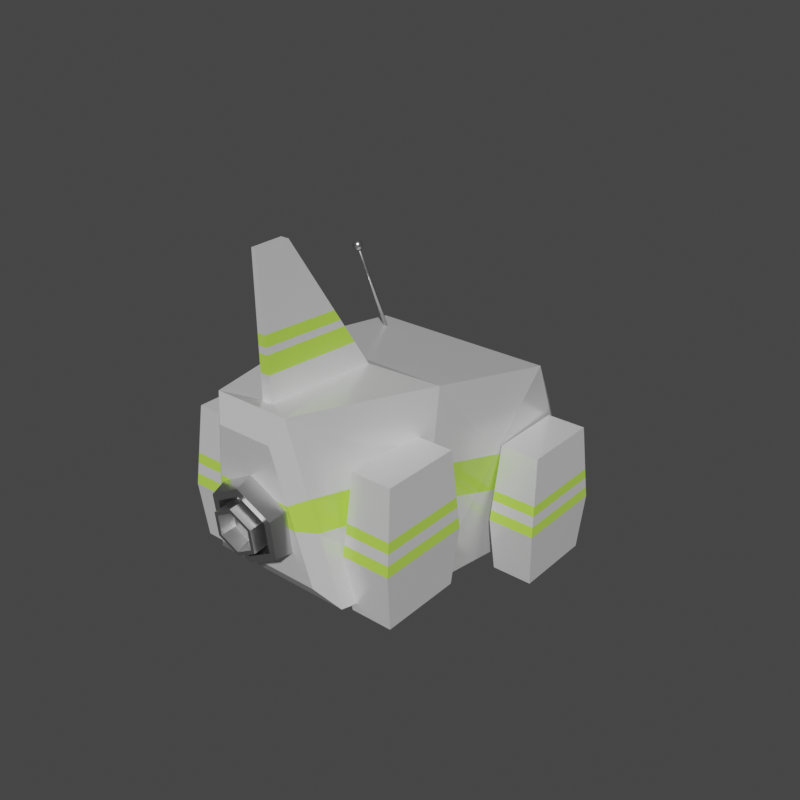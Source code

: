 # Source: Construction_Drone.blend  (saved by Blender 2.93.20; exported with 4.5.12 LTS)
import bpy
from mathutils import Matrix  # noqa: F401  (used for matrix-valued properties, if any)

bpy.ops.wm.read_factory_settings(use_empty=True)
scene = bpy.context.scene
scene.name = 'Scene'

# ---- collections
col_collection = bpy.data.collections.new('Collection'); scene.collection.children.link(col_collection)

# ---- materials (node trees are filled in below, after node groups)
mat_base_building_color = bpy.data.materials.new('Base Building Color')
mat_base_building_color.use_transparent_shadow = False
mat_camera = bpy.data.materials.new('Camera')
mat_camera.use_transparent_shadow = False
mat_brand_color = bpy.data.materials.new('Brand Color')
mat_brand_color.use_transparent_shadow = False
mat_aluminium = bpy.data.materials.new('Aluminium')
mat_aluminium.use_transparent_shadow = False

# ---- material node trees
mat_base_building_color.use_nodes = True; mat_base_building_color.node_tree.nodes.clear()
_N = mat_base_building_color.node_tree.nodes; _L = mat_base_building_color.node_tree.links
n0 = _N.new('ShaderNodeBsdfPrincipled'); n0.name = 'Principled BSDF'; n0.location = (10, 300)
n0.distribution = 'GGX'
n0.subsurface_method = 'BURLEY'
n0.inputs[1].default_value = 0.2512
n0.inputs[2].default_value = 0.2635
n0.inputs[3].default_value = 1.45
n0.inputs[27].default_value = (0.0, 0.0, 0.0, 1.0)
n0.inputs[28].default_value = 1.0
n1 = _N.new('ShaderNodeOutputMaterial'); n1.name = 'Material Output'; n1.location = (300, 300)
_L.new(n0.outputs[0], n1.inputs[0])
n1.is_active_output = True
mat_camera.use_nodes = True; mat_camera.node_tree.nodes.clear()
_N = mat_camera.node_tree.nodes; _L = mat_camera.node_tree.links
n0 = _N.new('ShaderNodeBsdfPrincipled'); n0.name = 'Principled BSDF'; n0.location = (10, 300)
n0.distribution = 'GGX'
n0.subsurface_method = 'BURLEY'
n0.inputs[0].default_value = (0.258, 0.9152, 1.0, 1.0)
n0.inputs[2].default_value = 0.01724
n0.inputs[3].default_value = 1.45
n0.inputs[27].default_value = (0.0, 0.0, 0.0, 1.0)
n0.inputs[28].default_value = 1.0
n1 = _N.new('ShaderNodeOutputMaterial'); n1.name = 'Material Output'; n1.location = (300, 300)
_L.new(n0.outputs[0], n1.inputs[0])
n1.is_active_output = True
mat_brand_color.use_nodes = True; mat_brand_color.node_tree.nodes.clear()
_N = mat_brand_color.node_tree.nodes; _L = mat_brand_color.node_tree.links
n0 = _N.new('ShaderNodeBsdfPrincipled'); n0.name = 'Principled BSDF'; n0.location = (10, 300)
n0.distribution = 'GGX'
n0.subsurface_method = 'BURLEY'
n0.inputs[0].default_value = (0.4883, 0.8, 0.09458, 1.0)
n0.inputs[2].default_value = 0.1158
n0.inputs[3].default_value = 1.45
n0.inputs[27].default_value = (0.0, 0.0, 0.0, 1.0)
n0.inputs[28].default_value = 1.0
n1 = _N.new('ShaderNodeOutputMaterial'); n1.name = 'Material Output'; n1.location = (300, 300)
_L.new(n0.outputs[0], n1.inputs[0])
n1.is_active_output = True
mat_aluminium.use_nodes = True; mat_aluminium.node_tree.nodes.clear()
_N = mat_aluminium.node_tree.nodes; _L = mat_aluminium.node_tree.links
n0 = _N.new('ShaderNodeBsdfPrincipled'); n0.name = 'Principled BSDF'; n0.location = (10, 300)
n0.distribution = 'GGX'
n0.subsurface_method = 'BURLEY'
n0.inputs[1].default_value = 1.0
n0.inputs[2].default_value = 0.2783
n0.inputs[3].default_value = 1.45
n0.inputs[27].default_value = (0.0, 0.0, 0.0, 1.0)
n0.inputs[28].default_value = 1.0
n1 = _N.new('ShaderNodeOutputMaterial'); n1.name = 'Material Output'; n1.location = (300, 300)
_L.new(n0.outputs[0], n1.inputs[0])
n1.is_active_output = True

# ---- world
world_world = bpy.data.worlds.new('World'); scene.world = world_world
world_world.use_nodes = True; world_world.node_tree.nodes.clear()
_N = world_world.node_tree.nodes; _L = world_world.node_tree.links
n0 = _N.new('ShaderNodeOutputWorld'); n0.name = 'World Output'; n0.location = (300, 300)
n1 = _N.new('ShaderNodeBackground'); n1.name = 'Background'; n1.location = (10, 300)
n1.inputs[0].default_value = (0.05088, 0.05088, 0.05088, 1.0)
_L.new(n1.outputs[0], n0.inputs[0])
n0.is_active_output = True
world_world.color = (0.05088, 0.05088, 0.05088)
world_world.use_sun_shadow = False
world_world.sun_shadow_jitter_overblur = 0.0

# ---- meshes
me_cube_001 = bpy.data.meshes.new('Cube.001')
me_cube_001.from_pydata([(-0.1541, -0.2129, 0.01217), (-0.1856, 0.06322, 0.3589), (-0.1222, 0.2129, -0.08678), (-0.1172, 0.2129, 0.21), (0.1541, -0.2129, 0.01217), (0.1856, 0.06322, 0.3589), (0.1222, 0.2129, -0.08678), (0.1172, 0.2129, 0.21), (-0.1706, -0.2629, 0.06021), (-0.1572, -0.2006, 0.4097), (0.1572, -0.2006, 0.4097), (0.1706, -0.2629, 0.06021), (-0.145, -0.4392, 0.08434), (-0.07394, -0.4781, 0.4338), (0.07394, -0.4781, 0.4338), (0.145, -0.4392, 0.08434), (0.02354, -0.2268, 0.42), (-0.02354, -0.2268, 0.42), (0.01107, -0.4427, 0.4236), (-0.01107, -0.4427, 0.4236), (0.007989, -0.3871, 0.6814), (-0.007989, -0.3871, 0.6814), (0.003758, -0.4527, 0.6826), (-0.003758, -0.4527, 0.6826), (-0.1728, -0.04927, 0.2176), (-0.1501, 0.2129, 0.09367), (0.1501, 0.2129, 0.09367), (0.1728, -0.04927, 0.2176), (-0.1627, -0.226, 0.2673), (0.1627, -0.226, 0.2673), (-0.1029, -0.4622, 0.2914), (0.1029, -0.4622, 0.2914), (-0.147, 0.2129, 0.03785), (0.147, 0.2129, 0.03785), (0.1672, -0.09803, 0.1564), (0.165, -0.237, 0.2056), (0.1154, -0.4554, 0.2297), (-0.1672, -0.09803, 0.1564), (-0.165, -0.237, 0.2056), (-0.1154, -0.4554, 0.2297), (0.02056, -0.2575, 0.47), (0.009673, -0.4446, 0.4732), (-0.009673, -0.4446, 0.4732), (-0.02056, -0.2575, 0.47), (0.01846, -0.2792, 0.5054), (0.008683, -0.446, 0.5082), (-0.008683, -0.446, 0.5082), (-0.01846, -0.2792, 0.5054), (0.01769, -0.2871, 0.5184), (0.00832, -0.4465, 0.5211), (-0.00832, -0.4465, 0.5211), (-0.01769, -0.2871, 0.5184), (0.01642, -0.3002, 0.5397), (0.007723, -0.4473, 0.5422), (-0.007723, -0.4473, 0.5422), (-0.01642, -0.3002, 0.5397), (-0.07696, -0.4851, 0.2798), (-0.05531, -0.497, 0.3863), (0.08635, -0.48, 0.2336), (0.1084, -0.4679, 0.1249), (-0.1084, -0.4679, 0.1249), (0.05531, -0.497, 0.3863), (-0.08635, -0.48, 0.2336), (0.07696, -0.4851, 0.2798)], [], [(24, 1, 3, 25), (25, 3, 7, 26), (26, 7, 5, 27), (5, 1, 9, 10), (2, 6, 4, 0), (7, 3, 1, 5), (8, 11, 15, 12), (27, 5, 10, 29), (37, 0, 8, 38), (0, 4, 11, 8), (15, 36, 58, 59), (38, 8, 12, 39), (14, 10, 16, 18), (29, 10, 14, 31), (53, 52, 20, 22), (13, 14, 18, 19), (10, 9, 17, 16), (9, 13, 19, 17), (20, 21, 23, 22), (54, 53, 22, 23), (55, 54, 23, 21), (52, 55, 21, 20), (35, 29, 31, 36), (9, 28, 30, 13), (14, 13, 57, 61), (1, 24, 28, 9), (34, 27, 29, 35), (33, 26, 27, 34), (32, 25, 26, 33), (37, 24, 25, 32), (0, 37, 32, 2), (2, 32, 33, 6), (6, 33, 34, 4), (4, 34, 35, 11), (39, 12, 60, 62), (11, 35, 36, 15), (28, 38, 39, 30), (24, 37, 38, 28), (16, 17, 43, 40), (17, 19, 42, 43), (19, 18, 41, 42), (18, 16, 40, 41), (40, 43, 47, 44), (43, 42, 46, 47), (42, 41, 45, 46), (41, 40, 44, 45), (44, 47, 51, 48), (47, 46, 50, 51), (46, 45, 49, 50), (45, 44, 48, 49), (48, 51, 55, 52), (51, 50, 54, 55), (50, 49, 53, 54), (49, 48, 52, 53), (63, 61, 57, 56), (58, 63, 56, 62), (59, 58, 62, 60), (30, 39, 62, 56), (12, 15, 59, 60), (36, 31, 63, 58), (13, 30, 56, 57), (31, 14, 61, 63)])
me_cube_001.polygons.foreach_set('material_index', [0, 0, 0, 0, 0, 0, 0, 0, 0, 0, 0, 0, 0, 0, 0, 0, 0, 0, 0, 0, 0, 0, 2, 0, 0, 0, 2, 2, 0, 2, 0, 0, 0, 0, 0, 0, 2, 2, 0, 0, 0, 0, 2, 2, 2, 2, 0, 0, 0, 0, 2, 2, 2, 2, 0, 2, 0, 2, 0, 2, 0, 0])
_uv = me_cube_001.uv_layers.new(name='UVMap')
_uv.uv.foreach_set('vector', [0.1899, 0.1082, 0.1349, 0.08182, 0.1724, 0.02269, 0.2106, 0.01322, 0.2384, 0.3244, 0.2273, 0.3613, 0.1482, 0.3613, 0.1371, 0.3244, 0.07567, 0.2539, 0.03745, 0.2445, 0.0, 0.1853, 0.05498, 0.159, 0.0, 0.2672, 0.1252, 0.2672, 0.1156, 0.3576, 0.009575, 0.3576, 0.3435, 0.0, 0.426, 1.49e-08, 0.4367, 0.1458, 0.3328, 0.1458, 0.1482, 0.3613, 0.2273, 0.3613, 0.2503, 0.4256, 0.1252, 0.4256, 0.3272, 0.1675, 0.4423, 0.1675, 0.4336, 0.2258, 0.3358, 0.2258, 0.05498, 0.159, 0.0, 0.1853, 0.003409, 0.09442, 0.05213, 0.09703, 0.2137, 0.1196, 0.2698, 0.1466, 0.2579, 0.1663, 0.2082, 0.169, 0.3328, 0.1458, 0.4367, 0.1458, 0.4423, 0.1675, 0.3272, 0.1675, 0.3272, 0.3578, 0.3372, 0.3087, 0.347, 0.3073, 0.3395, 0.344, 0.2082, 0.169, 0.2579, 0.1663, 0.2634, 0.2265, 0.2169, 0.2434, 0.03765, 0.4503, 0.009575, 0.3576, 0.05464, 0.367, 0.05885, 0.4379, 0.05213, 0.09703, 0.003409, 0.09442, 0.0166, 0.0, 0.06218, 0.01658, 0.4, 0.4052, 0.3504, 0.4081, 0.3779, 0.3591, 0.4, 0.3578, 0.08752, 0.4503, 0.03765, 0.4503, 0.05885, 0.4379, 0.06632, 0.4379, 0.009575, 0.3576, 0.1156, 0.3576, 0.07052, 0.367, 0.05464, 0.367, 0.1156, 0.3576, 0.08752, 0.4503, 0.06632, 0.4379, 0.07052, 0.367, 0.2503, 0.3684, 0.2557, 0.3684, 0.2543, 0.39, 0.2518, 0.39, 0.4261, 0.2798, 0.4313, 0.2798, 0.43, 0.3272, 0.4275, 0.3272, 0.1484, 0.467, 0.198, 0.4698, 0.198, 0.5172, 0.1759, 0.5159, 0.2527, 0.3135, 0.2638, 0.3135, 0.261, 0.3684, 0.2556, 0.3684, 0.07325, 0.09816, 0.05213, 0.09703, 0.06218, 0.01658, 0.08195, 0.02377, 0.1383, 0.1727, 0.1871, 0.1701, 0.1971, 0.2506, 0.1515, 0.2672, 0.3512, 0.2398, 0.401, 0.2398, 0.3948, 0.2557, 0.3574, 0.2557, 0.1349, 0.08182, 0.1899, 0.1082, 0.1871, 0.1701, 0.1383, 0.1727, 0.07881, 0.1475, 0.05498, 0.159, 0.05213, 0.09703, 0.07325, 0.09816, 0.09401, 0.2581, 0.07567, 0.2539, 0.05498, 0.159, 0.07881, 0.1475, 0.2373, 0.3067, 0.2384, 0.3244, 0.1371, 0.3244, 0.1382, 0.3067, 0.2137, 0.1196, 0.1899, 0.1082, 0.2106, 0.01322, 0.2289, 0.009025, 0.2698, 0.1466, 0.2137, 0.1196, 0.2289, 0.009025, 0.2698, 0.0, 0.229, 0.2672, 0.2373, 0.3067, 0.1382, 0.3067, 0.1465, 0.2672, 0.1349, 0.2672, 0.09401, 0.2581, 0.07881, 0.1475, 0.1349, 0.1206, 0.1349, 0.1206, 0.07881, 0.1475, 0.07325, 0.09816, 0.123, 0.1008, 0.415, 0.3087, 0.425, 0.3578, 0.4127, 0.344, 0.4052, 0.3073, 0.123, 0.1008, 0.07325, 0.09816, 0.08195, 0.02377, 0.1285, 0.0407, 0.1871, 0.1701, 0.2082, 0.169, 0.2169, 0.2434, 0.1971, 0.2506, 0.1899, 0.1082, 0.2137, 0.1196, 0.2082, 0.169, 0.1871, 0.1701, 0.2503, 0.2672, 0.2662, 0.2672, 0.2652, 0.2866, 0.2513, 0.2866, 0.1252, 0.4256, 0.198, 0.4298, 0.198, 0.4465, 0.1349, 0.4429, 0.425, 0.2398, 0.4325, 0.2398, 0.432, 0.2565, 0.4255, 0.2565, 0.4, 0.4453, 0.3272, 0.4494, 0.3369, 0.4321, 0.4, 0.4285, 0.2513, 0.2866, 0.2652, 0.2866, 0.2645, 0.3003, 0.252, 0.3003, 0.1349, 0.4429, 0.198, 0.4465, 0.198, 0.4584, 0.1417, 0.4552, 0.4255, 0.2565, 0.432, 0.2565, 0.4317, 0.2683, 0.4258, 0.2683, 0.4, 0.4285, 0.3369, 0.4321, 0.3438, 0.4199, 0.4, 0.4167, 0.252, 0.3003, 0.2645, 0.3003, 0.2642, 0.3053, 0.2523, 0.3053, 0.1417, 0.4552, 0.198, 0.4584, 0.198, 0.4627, 0.1442, 0.4596, 0.4258, 0.2683, 0.4317, 0.2683, 0.4315, 0.2727, 0.4259, 0.2727, 0.4, 0.4167, 0.3438, 0.4199, 0.3463, 0.4154, 0.4, 0.4124, 0.2523, 0.3053, 0.2642, 0.3053, 0.2638, 0.3135, 0.2527, 0.3135, 0.1442, 0.4596, 0.198, 0.4627, 0.198, 0.4698, 0.1484, 0.467, 0.4259, 0.2727, 0.4315, 0.2727, 0.4313, 0.2798, 0.4261, 0.2798, 0.4, 0.4124, 0.3463, 0.4154, 0.3504, 0.4081, 0.4, 0.4052, 0.3501, 0.2917, 0.3574, 0.2557, 0.3948, 0.2557, 0.4021, 0.2917, 0.347, 0.3073, 0.3501, 0.2917, 0.4021, 0.2917, 0.4052, 0.3073, 0.3395, 0.344, 0.347, 0.3073, 0.4052, 0.3073, 0.4127, 0.344, 0.4108, 0.2879, 0.415, 0.3087, 0.4052, 0.3073, 0.4021, 0.2917, 0.3358, 0.2258, 0.4336, 0.2258, 0.4213, 0.2398, 0.3482, 0.2398, 0.3372, 0.3087, 0.3414, 0.2879, 0.3501, 0.2917, 0.347, 0.3073, 0.401, 0.2398, 0.4108, 0.2879, 0.4021, 0.2917, 0.3948, 0.2557, 0.3414, 0.2879, 0.3512, 0.2398, 0.3574, 0.2557, 0.3501, 0.2917])
me_cube_001.materials.append(mat_base_building_color)
me_cube_001.materials.append(mat_camera)
me_cube_001.materials.append(mat_brand_color)
me_cube_001.materials.append(mat_aluminium)
me_cube_001.use_remesh_fix_poles = True
me_cube_001.use_remesh_preserve_attributes = False
me_cube_001.update()
me_cylinder = bpy.data.meshes.new('Cylinder')
me_cylinder.from_pydata([(-1.152e-09, -0.04077, -0.08208), (0.0, 0.06124, -0.09354), (0.06652, -0.04522, -0.04393), (0.0866, 0.05545, -0.04388), (0.06652, -0.05411, 0.03236), (0.0866, 0.04388, 0.05545), (-7.867e-09, -0.05855, 0.0705), (-8.742e-09, 0.03809, 0.1051), (-0.06652, -0.05411, 0.03236), (-0.0866, 0.04388, 0.05545), (-0.06652, -0.04522, -0.04393), (-0.0866, 0.05545, -0.04388), (-1.911e-09, -0.04254, -0.0669), (0.05329, -0.0461, -0.03634), (0.05329, -0.05322, 0.02477), (-7.29e-09, -0.05679, 0.05533), (-0.05329, -0.05322, 0.02477), (-0.05329, -0.0461, -0.03634), (-1.191e-09, -0.01235, -0.06338), (0.05329, -0.01591, -0.03283), (0.05329, -0.02303, 0.02829), (-6.57e-09, -0.02659, 0.05885), (-0.05329, -0.02303, 0.02829), (-0.05329, -0.01591, -0.03283), (-1.468e-09, -0.01388, -0.05028), (0.04186, -0.01668, -0.02627), (0.04186, -0.02227, 0.02174), (-5.694e-09, -0.02507, 0.04574), (-0.04186, -0.02227, 0.02174), (-0.04186, -0.01668, -0.02627), (-1.853e-09, -0.06519, -0.05491), (0.04186, -0.06799, -0.03091), (0.04186, -0.07358, 0.0171), (-6.078e-09, -0.07638, 0.0411), (-0.04186, -0.07358, 0.0171), (-0.04186, -0.06799, -0.03091), (-1.964e-09, -0.06618, -0.04646), (0.03449, -0.06848, -0.02668), (0.03449, -0.07309, 0.01287), (-5.445e-09, -0.0754, 0.03265), (-0.03449, -0.07309, 0.01287), (-0.03449, -0.06848, -0.02668), (-2.296e-09, -0.04054, -0.03592), (0.02799, -0.04241, -0.01987), (0.02799, -0.04615, 0.01224), (-5.121e-09, -0.04802, 0.02829), (-0.02799, -0.04615, 0.01224), (-0.02799, -0.04241, -0.01987)], [], [(0, 1, 3, 2), (2, 3, 5, 4), (4, 5, 7, 6), (6, 7, 9, 8), (3, 1, 11, 9, 7, 5), (8, 9, 11, 10), (10, 11, 1, 0), (6, 8, 16, 15), (17, 12, 18, 23), (2, 4, 14, 13), (8, 10, 17, 16), (0, 2, 13, 12), (4, 6, 15, 14), (10, 0, 12, 17), (22, 23, 29, 28), (15, 16, 22, 21), (13, 14, 20, 19), (16, 17, 23, 22), (14, 15, 21, 20), (12, 13, 19, 18), (27, 28, 34, 33), (20, 21, 27, 26), (18, 19, 25, 24), (23, 18, 24, 29), (21, 22, 28, 27), (19, 20, 26, 25), (32, 33, 39, 38), (25, 26, 32, 31), (28, 29, 35, 34), (26, 27, 33, 32), (24, 25, 31, 30), (29, 24, 30, 35), (37, 38, 44, 43), (30, 31, 37, 36), (35, 30, 36, 41), (33, 34, 40, 39), (31, 32, 38, 37), (34, 35, 41, 40), (42, 43, 44, 45, 46, 47), (40, 41, 47, 46), (38, 39, 45, 44), (36, 37, 43, 42), (41, 36, 42, 47), (39, 40, 46, 45)])
me_cylinder.polygons.foreach_set('material_index', [3, 3, 3, 3, 3, 3, 3, 3, 3, 3, 3, 3, 3, 3, 3, 3, 3, 3, 3, 3, 3, 3, 3, 3, 3, 3, 3, 3, 3, 3, 3, 3, 3, 3, 3, 3, 3, 3, 3, 3, 3, 3, 3, 3])
_uv = me_cylinder.uv_layers.new(name='UVMap')
_uv.uv.foreach_set('vector', [1.0, 0.5, 1.0, 1.0, 0.8333, 1.0, 0.8333, 0.5, 0.8333, 0.5, 0.8333, 1.0, 0.6667, 1.0, 0.6667, 0.5, 0.6667, 0.5, 0.6667, 1.0, 0.5, 1.0, 0.5, 0.5, 0.5, 0.5, 0.5, 1.0, 0.3333, 1.0, 0.3333, 0.5, 0.4578, 0.37, 0.25, 0.49, 0.04215, 0.37, 0.04215, 0.13, 0.25, 0.01, 0.4578, 0.13, 0.3333, 0.5, 0.3333, 1.0, 0.1667, 1.0, 0.1667, 0.5, 0.1667, 0.5, 0.1667, 1.0, -8.941e-08, 1.0, -8.941e-08, 0.5, 0.5, 0.5, 0.3333, 0.5, 0.3333, 0.5, 0.5, 0.5, 0.1667, 0.5, -8.941e-08, 0.5, -8.941e-08, 0.5, 0.1667, 0.5, 0.8333, 0.5, 0.6667, 0.5, 0.6667, 0.5, 0.8333, 0.5, 0.3333, 0.5, 0.1667, 0.5, 0.1667, 0.5, 0.3333, 0.5, 1.0, 0.5, 0.8333, 0.5, 0.8333, 0.5, 1.0, 0.5, 0.6667, 0.5, 0.5, 0.5, 0.5, 0.5, 0.6667, 0.5, 0.1667, 0.5, -8.941e-08, 0.5, -8.941e-08, 0.5, 0.1667, 0.5, 0.3333, 0.5, 0.1667, 0.5, 0.1667, 0.5, 0.3333, 0.5, 0.5, 0.5, 0.3333, 0.5, 0.3333, 0.5, 0.5, 0.5, 0.8333, 0.5, 0.6667, 0.5, 0.6667, 0.5, 0.8333, 0.5, 0.3333, 0.5, 0.1667, 0.5, 0.1667, 0.5, 0.3333, 0.5, 0.6667, 0.5, 0.5, 0.5, 0.5, 0.5, 0.6667, 0.5, 1.0, 0.5, 0.8333, 0.5, 0.8333, 0.5, 1.0, 0.5, 0.5, 0.5, 0.3333, 0.5, 0.3333, 0.5, 0.5, 0.5, 0.6667, 0.5, 0.5, 0.5, 0.5, 0.5, 0.6667, 0.5, 1.0, 0.5, 0.8333, 0.5, 0.8333, 0.5, 1.0, 0.5, 0.1667, 0.5, -8.941e-08, 0.5, -8.941e-08, 0.5, 0.1667, 0.5, 0.5, 0.5, 0.3333, 0.5, 0.3333, 0.5, 0.5, 0.5, 0.8333, 0.5, 0.6667, 0.5, 0.6667, 0.5, 0.8333, 0.5, 0.6667, 0.5, 0.5, 0.5, 0.5, 0.5, 0.6667, 0.5, 0.8333, 0.5, 0.6667, 0.5, 0.6667, 0.5, 0.8333, 0.5, 0.3333, 0.5, 0.1667, 0.5, 0.1667, 0.5, 0.3333, 0.5, 0.6667, 0.5, 0.5, 0.5, 0.5, 0.5, 0.6667, 0.5, 1.0, 0.5, 0.8333, 0.5, 0.8333, 0.5, 1.0, 0.5, 0.1667, 0.5, -8.941e-08, 0.5, -8.941e-08, 0.5, 0.1667, 0.5, 0.8333, 0.5, 0.6667, 0.5, 0.6667, 0.5, 0.8333, 0.5, 1.0, 0.5, 0.8333, 0.5, 0.8333, 0.5, 1.0, 0.5, 0.1667, 0.5, -8.941e-08, 0.5, -8.941e-08, 0.5, 0.1667, 0.5, 0.5, 0.5, 0.3333, 0.5, 0.3333, 0.5, 0.5, 0.5, 0.8333, 0.5, 0.6667, 0.5, 0.6667, 0.5, 0.8333, 0.5, 0.3333, 0.5, 0.1667, 0.5, 0.1667, 0.5, 0.3333, 0.5, 0.75, 0.49, 0.9578, 0.37, 0.9578, 0.13, 0.75, 0.01, 0.5422, 0.13, 0.5422, 0.37, 0.3333, 0.5, 0.1667, 0.5, 0.1667, 0.5, 0.3333, 0.5, 0.6667, 0.5, 0.5, 0.5, 0.5, 0.5, 0.6667, 0.5, 1.0, 0.5, 0.8333, 0.5, 0.8333, 0.5, 1.0, 0.5, 0.1667, 0.5, -8.941e-08, 0.5, -8.941e-08, 0.5, 0.1667, 0.5, 0.5, 0.5, 0.3333, 0.5, 0.3333, 0.5, 0.5, 0.5])
me_cylinder.materials.append(mat_base_building_color)
me_cylinder.materials.append(mat_camera)
me_cylinder.materials.append(mat_brand_color)
me_cylinder.materials.append(mat_aluminium)
me_cylinder.use_remesh_fix_poles = True
me_cylinder.use_remesh_preserve_attributes = False
me_cylinder.update()
me_sphere = bpy.data.meshes.new('Sphere')
me_sphere.from_pydata([(0.0, 0.01958, 0.09843), (0.0, 0.07096, 0.07096), (0.0, 0.08344, 0.05575), (0.0, 0.09272, 0.0384), (0.0, 0.09843, 0.01958), (0.0, 0.1004, -4.387e-09), (0.0, 0.09843, -0.01958), (0.0, 0.09272, -0.0384), (0.0, 0.08344, -0.05575), (0.0, 0.07096, -0.07096), (0.0, 0.05575, -0.08344), (0.0, 0.0384, -0.09272), (0.0, 0.01958, -0.09843), (0.007492, 0.01809, 0.09843), (0.0147, 0.03548, 0.09272), (0.02134, 0.05151, 0.08344), (0.02716, 0.06556, 0.07096), (0.03193, 0.07709, 0.05575), (0.03548, 0.08566, 0.0384), (0.03767, 0.09093, 0.01958), (0.0384, 0.09272, -4.387e-09), (0.03767, 0.09093, -0.01958), (0.03548, 0.08566, -0.0384), (0.03193, 0.07709, -0.05575), (0.02716, 0.06556, -0.07096), (0.02134, 0.05151, -0.08344), (0.0147, 0.03548, -0.09272), (0.007492, 0.01809, -0.09843), (0.01384, 0.01384, 0.09843), (0.02716, 0.02716, 0.09272), (0.03942, 0.03942, 0.08344), (0.05018, 0.05018, 0.07096), (0.059, 0.059, 0.05575), (0.06556, 0.06556, 0.0384), (0.0696, 0.0696, 0.01958), (0.07096, 0.07096, -4.387e-09), (0.0696, 0.0696, -0.01958), (0.06556, 0.06556, -0.0384), (0.059, 0.059, -0.05575), (0.05018, 0.05018, -0.07096), (0.03942, 0.03942, -0.08344), (0.02716, 0.02716, -0.09272), (0.01384, 0.01384, -0.09843), (0.01809, 0.007492, 0.09843), (0.03548, 0.0147, 0.09272), (0.05151, 0.02134, 0.08344), (0.06556, 0.02716, 0.07096), (0.07709, 0.03193, 0.05575), (0.08566, 0.03548, 0.0384), (0.09093, 0.03767, 0.01958), (0.09272, 0.0384, -4.387e-09), (0.09093, 0.03767, -0.01958), (0.08566, 0.03548, -0.0384), (0.07709, 0.03193, -0.05575), (0.06556, 0.02716, -0.07096), (0.05151, 0.02134, -0.08344), (0.03548, 0.0147, -0.09272), (0.01809, 0.007492, -0.09843), (0.01958, -1.039e-08, 0.09843), (0.0384, -9.64e-09, 0.09272), (0.05575, -1.413e-08, 0.08344), (0.07096, -1.861e-08, 0.07096), (0.08344, -1.861e-08, 0.05575), (0.09272, -2.16e-08, 0.0384), (0.09843, -2.16e-08, 0.01958), (0.1004, -2.459e-08, -4.387e-09), (0.09843, -2.16e-08, -0.01958), (0.09272, -2.16e-08, -0.0384), (0.08344, -1.861e-08, -0.05575), (0.07096, -1.861e-08, -0.07096), (0.05575, -1.263e-08, -0.08344), (0.0384, -1.263e-08, -0.09272), (0.01958, -9.64e-09, -0.09843), (0.0, -8.773e-09, -0.1004), (-8.106e-09, -1.213e-08, 0.1004), (-0.01958, 7.987e-11, 0.09843), (-0.0384, 5.314e-09, 0.09272), (-0.05575, 1.279e-08, 0.08344), (-0.07096, 8.305e-09, 0.07096), (-0.08344, 1.13e-08, 0.05575), (-0.09272, 2.625e-08, 0.0384), (-0.09843, 1.429e-08, 0.01958), (-0.1004, 3.522e-08, -4.387e-09), (-0.09843, 1.429e-08, -0.01958), (-0.09272, 2.625e-08, -0.0384), (-0.08344, 1.13e-08, -0.05575), (-0.07096, 8.305e-09, -0.07096), (-0.05575, 1.279e-08, -0.08344), (-0.0384, 6.809e-09, -0.09272), (-0.01958, 7.987e-11, -0.09843), (-0.01809, 0.007492, 0.09843), (-0.03548, 0.0147, 0.09272), (-0.05151, 0.02134, 0.08344), (-0.06556, 0.02716, 0.07096), (-0.07709, 0.03193, 0.05575), (-0.08566, 0.03548, 0.0384), (-0.09093, 0.03767, 0.01958), (-0.09272, 0.0384, -4.387e-09), (-0.09093, 0.03767, -0.01958), (-0.08566, 0.03548, -0.0384), (-0.07709, 0.03193, -0.05575), (-0.06556, 0.02716, -0.07096), (-0.05151, 0.02134, -0.08344), (-0.03548, 0.0147, -0.09272), (-0.01809, 0.007492, -0.09843), (-0.01384, 0.01384, 0.09843), (-0.02716, 0.02716, 0.09272), (-0.03942, 0.03942, 0.08344), (-0.05018, 0.05018, 0.07096), (-0.059, 0.059, 0.05575), (-0.06556, 0.06556, 0.0384), (-0.0696, 0.0696, 0.01958), (-0.07096, 0.07096, -4.387e-09), (-0.0696, 0.0696, -0.01958), (-0.06556, 0.06556, -0.0384), (-0.059, 0.059, -0.05575), (-0.05018, 0.05018, -0.07096), (-0.03942, 0.03942, -0.08344), (-0.02716, 0.02716, -0.09272), (-0.01384, 0.01384, -0.09843), (-0.007492, 0.01809, 0.09843), (-0.0147, 0.03548, 0.09272), (-0.02134, 0.05151, 0.08344), (-0.02716, 0.06556, 0.07096), (-0.03193, 0.07709, 0.05575), (-0.03548, 0.08566, 0.0384), (-0.03767, 0.09093, 0.01958), (-0.0384, 0.09272, -4.387e-09), (-0.03767, 0.09093, -0.01958), (-0.03548, 0.08566, -0.0384), (-0.03193, 0.07709, -0.05575), (-0.02716, 0.06556, -0.07096), (-0.02134, 0.05151, -0.08344), (-0.0147, 0.03548, -0.09272), (-0.007492, 0.01809, -0.09843), (2.13e-08, 0.0384, 0.09272), (3.027e-08, 0.05575, 0.08344)], [], [(4, 3, 18, 19), (12, 11, 26, 27), (5, 4, 19, 20), (0, 74, 13), (73, 12, 27), (6, 5, 20, 21), (135, 0, 13, 14), (7, 6, 21, 22), (136, 135, 14, 15), (8, 7, 22, 23), (1, 136, 15, 16), (9, 8, 23, 24), (2, 1, 16, 17), (10, 9, 24, 25), (3, 2, 17, 18), (11, 10, 25, 26), (25, 24, 39, 40), (18, 17, 32, 33), (26, 25, 40, 41), (19, 18, 33, 34), (27, 26, 41, 42), (20, 19, 34, 35), (13, 74, 28), (73, 27, 42), (21, 20, 35, 36), (14, 13, 28, 29), (22, 21, 36, 37), (15, 14, 29, 30), (23, 22, 37, 38), (16, 15, 30, 31), (24, 23, 38, 39), (17, 16, 31, 32), (37, 36, 51, 52), (30, 29, 44, 45), (38, 37, 52, 53), (31, 30, 45, 46), (39, 38, 53, 54), (32, 31, 46, 47), (40, 39, 54, 55), (33, 32, 47, 48), (41, 40, 55, 56), (34, 33, 48, 49), (42, 41, 56, 57), (35, 34, 49, 50), (28, 74, 43), (73, 42, 57), (36, 35, 50, 51), (29, 28, 43, 44), (56, 55, 70, 71), (49, 48, 63, 64), (57, 56, 71, 72), (50, 49, 64, 65), (43, 74, 58), (73, 57, 72), (51, 50, 65, 66), (44, 43, 58, 59), (52, 51, 66, 67), (45, 44, 59, 60), (53, 52, 67, 68), (46, 45, 60, 61), (54, 53, 68, 69), (47, 46, 61, 62), (55, 54, 69, 70), (48, 47, 62, 63), (87, 86, 101, 102), (80, 79, 94, 95), (88, 87, 102, 103), (81, 80, 95, 96), (89, 88, 103, 104), (82, 81, 96, 97), (75, 74, 90), (73, 89, 104), (83, 82, 97, 98), (76, 75, 90, 91), (84, 83, 98, 99), (77, 76, 91, 92), (85, 84, 99, 100), (78, 77, 92, 93), (86, 85, 100, 101), (79, 78, 93, 94), (91, 90, 105, 106), (99, 98, 113, 114), (92, 91, 106, 107), (100, 99, 114, 115), (93, 92, 107, 108), (101, 100, 115, 116), (94, 93, 108, 109), (102, 101, 116, 117), (95, 94, 109, 110), (103, 102, 117, 118), (96, 95, 110, 111), (104, 103, 118, 119), (97, 96, 111, 112), (90, 74, 105), (73, 104, 119), (98, 97, 112, 113), (110, 109, 124, 125), (118, 117, 132, 133), (111, 110, 125, 126), (119, 118, 133, 134), (112, 111, 126, 127), (105, 74, 120), (73, 119, 134), (113, 112, 127, 128), (106, 105, 120, 121), (114, 113, 128, 129), (107, 106, 121, 122), (115, 114, 129, 130), (108, 107, 122, 123), (116, 115, 130, 131), (109, 108, 123, 124), (117, 116, 131, 132), (129, 128, 6, 7), (122, 121, 135, 136), (130, 129, 7, 8), (123, 122, 136, 1), (131, 130, 8, 9), (124, 123, 1, 2), (132, 131, 9, 10), (125, 124, 2, 3), (133, 132, 10, 11), (126, 125, 3, 4), (134, 133, 11, 12), (127, 126, 4, 5), (120, 74, 0), (73, 134, 12), (128, 127, 5, 6), (121, 120, 0, 135)])
me_sphere.polygons.foreach_set('use_smooth', [True] * 128)
me_sphere.polygons.foreach_set('material_index', [1, 1, 1, 1, 1, 1, 1, 1, 1, 1, 1, 1, 1, 1, 1, 1, 1, 1, 1, 1, 1, 1, 1, 1, 1, 1, 1, 1, 1, 1, 1, 1, 1, 1, 1, 1, 1, 1, 1, 1, 1, 1, 1, 1, 1, 1, 1, 1, 1, 1, 1, 1, 1, 1, 1, 1, 1, 1, 1, 1, 1, 1, 1, 1, 1, 1, 1, 1, 1, 1, 1, 1, 1, 1, 1, 1, 1, 1, 1, 1, 1, 1, 1, 1, 1, 1, 1, 1, 1, 1, 1, 1, 1, 1, 1, 1, 1, 1, 1, 1, 1, 1, 1, 1, 1, 1, 1, 1, 1, 1, 1, 1, 1, 1, 1, 1, 1, 1, 1, 1, 1, 1, 1, 1, 1, 1, 1, 1])
_uv = me_sphere.uv_layers.new(name='UVMap')
_uv.uv.foreach_set('vector', [0.75, 0.5625, 0.75, 0.625, 0.6875, 0.625, 0.6875, 0.5625, 0.75, 0.0625, 0.75, 0.125, 0.6875, 0.125, 0.6875, 0.0625, 0.75, 0.5, 0.75, 0.5625, 0.6875, 0.5625, 0.6875, 0.5, 0.75, 0.9375, 0.7188, 1.0, 0.6875, 0.9375, 0.7188, 0.0, 0.75, 0.0625, 0.6875, 0.0625, 0.75, 0.4375, 0.75, 0.5, 0.6875, 0.5, 0.6875, 0.4375, 0.75, 0.875, 0.75, 0.9375, 0.6875, 0.9375, 0.6875, 0.875, 0.75, 0.375, 0.75, 0.4375, 0.6875, 0.4375, 0.6875, 0.375, 0.75, 0.8125, 0.75, 0.875, 0.6875, 0.875, 0.6875, 0.8125, 0.75, 0.3125, 0.75, 0.375, 0.6875, 0.375, 0.6875, 0.3125, 0.75, 0.75, 0.75, 0.8125, 0.6875, 0.8125, 0.6875, 0.75, 0.75, 0.25, 0.75, 0.3125, 0.6875, 0.3125, 0.6875, 0.25, 0.75, 0.6875, 0.75, 0.75, 0.6875, 0.75, 0.6875, 0.6875, 0.75, 0.1875, 0.75, 0.25, 0.6875, 0.25, 0.6875, 0.1875, 0.75, 0.625, 0.75, 0.6875, 0.6875, 0.6875, 0.6875, 0.625, 0.75, 0.125, 0.75, 0.1875, 0.6875, 0.1875, 0.6875, 0.125, 0.6875, 0.1875, 0.6875, 0.25, 0.625, 0.25, 0.625, 0.1875, 0.6875, 0.625, 0.6875, 0.6875, 0.625, 0.6875, 0.625, 0.625, 0.6875, 0.125, 0.6875, 0.1875, 0.625, 0.1875, 0.625, 0.125, 0.6875, 0.5625, 0.6875, 0.625, 0.625, 0.625, 0.625, 0.5625, 0.6875, 0.0625, 0.6875, 0.125, 0.625, 0.125, 0.625, 0.0625, 0.6875, 0.5, 0.6875, 0.5625, 0.625, 0.5625, 0.625, 0.5, 0.6875, 0.9375, 0.6562, 1.0, 0.625, 0.9375, 0.6562, 0.0, 0.6875, 0.0625, 0.625, 0.0625, 0.6875, 0.4375, 0.6875, 0.5, 0.625, 0.5, 0.625, 0.4375, 0.6875, 0.875, 0.6875, 0.9375, 0.625, 0.9375, 0.625, 0.875, 0.6875, 0.375, 0.6875, 0.4375, 0.625, 0.4375, 0.625, 0.375, 0.6875, 0.8125, 0.6875, 0.875, 0.625, 0.875, 0.625, 0.8125, 0.6875, 0.3125, 0.6875, 0.375, 0.625, 0.375, 0.625, 0.3125, 0.6875, 0.75, 0.6875, 0.8125, 0.625, 0.8125, 0.625, 0.75, 0.6875, 0.25, 0.6875, 0.3125, 0.625, 0.3125, 0.625, 0.25, 0.6875, 0.6875, 0.6875, 0.75, 0.625, 0.75, 0.625, 0.6875, 0.625, 0.375, 0.625, 0.4375, 0.5625, 0.4375, 0.5625, 0.375, 0.625, 0.8125, 0.625, 0.875, 0.5625, 0.875, 0.5625, 0.8125, 0.625, 0.3125, 0.625, 0.375, 0.5625, 0.375, 0.5625, 0.3125, 0.625, 0.75, 0.625, 0.8125, 0.5625, 0.8125, 0.5625, 0.75, 0.625, 0.25, 0.625, 0.3125, 0.5625, 0.3125, 0.5625, 0.25, 0.625, 0.6875, 0.625, 0.75, 0.5625, 0.75, 0.5625, 0.6875, 0.625, 0.1875, 0.625, 0.25, 0.5625, 0.25, 0.5625, 0.1875, 0.625, 0.625, 0.625, 0.6875, 0.5625, 0.6875, 0.5625, 0.625, 0.625, 0.125, 0.625, 0.1875, 0.5625, 0.1875, 0.5625, 0.125, 0.625, 0.5625, 0.625, 0.625, 0.5625, 0.625, 0.5625, 0.5625, 0.625, 0.0625, 0.625, 0.125, 0.5625, 0.125, 0.5625, 0.0625, 0.625, 0.5, 0.625, 0.5625, 0.5625, 0.5625, 0.5625, 0.5, 0.625, 0.9375, 0.5937, 1.0, 0.5625, 0.9375, 0.5937, 0.0, 0.625, 0.0625, 0.5625, 0.0625, 0.625, 0.4375, 0.625, 0.5, 0.5625, 0.5, 0.5625, 0.4375, 0.625, 0.875, 0.625, 0.9375, 0.5625, 0.9375, 0.5625, 0.875, 0.5625, 0.125, 0.5625, 0.1875, 0.5, 0.1875, 0.5, 0.125, 0.5625, 0.5625, 0.5625, 0.625, 0.5, 0.625, 0.5, 0.5625, 0.5625, 0.0625, 0.5625, 0.125, 0.5, 0.125, 0.5, 0.0625, 0.5625, 0.5, 0.5625, 0.5625, 0.5, 0.5625, 0.5, 0.5, 0.5625, 0.9375, 0.5312, 1.0, 0.5, 0.9375, 0.5312, 0.0, 0.5625, 0.0625, 0.5, 0.0625, 0.5625, 0.4375, 0.5625, 0.5, 0.5, 0.5, 0.5, 0.4375, 0.5625, 0.875, 0.5625, 0.9375, 0.5, 0.9375, 0.5, 0.875, 0.5625, 0.375, 0.5625, 0.4375, 0.5, 0.4375, 0.5, 0.375, 0.5625, 0.8125, 0.5625, 0.875, 0.5, 0.875, 0.5, 0.8125, 0.5625, 0.3125, 0.5625, 0.375, 0.5, 0.375, 0.5, 0.3125, 0.5625, 0.75, 0.5625, 0.8125, 0.5, 0.8125, 0.5, 0.75, 0.5625, 0.25, 0.5625, 0.3125, 0.5, 0.3125, 0.5, 0.25, 0.5625, 0.6875, 0.5625, 0.75, 0.5, 0.75, 0.5, 0.6875, 0.5625, 0.1875, 0.5625, 0.25, 0.5, 0.25, 0.5, 0.1875, 0.5625, 0.625, 0.5625, 0.6875, 0.5, 0.6875, 0.5, 0.625, 1.0, 0.1875, 1.0, 0.25, 0.9375, 0.25, 0.9375, 0.1875, 1.0, 0.625, 1.0, 0.6875, 0.9375, 0.6875, 0.9375, 0.625, 1.0, 0.125, 1.0, 0.1875, 0.9375, 0.1875, 0.9375, 0.125, 1.0, 0.5625, 1.0, 0.625, 0.9375, 0.625, 0.9375, 0.5625, 1.0, 0.0625, 1.0, 0.125, 0.9375, 0.125, 0.9375, 0.0625, 1.0, 0.5, 1.0, 0.5625, 0.9375, 0.5625, 0.9375, 0.5, 1.0, 0.9375, 0.9688, 1.0, 0.9375, 0.9375, 0.9688, 0.0, 1.0, 0.0625, 0.9375, 0.0625, 1.0, 0.4375, 1.0, 0.5, 0.9375, 0.5, 0.9375, 0.4375, 1.0, 0.875, 1.0, 0.9375, 0.9375, 0.9375, 0.9375, 0.875, 1.0, 0.375, 1.0, 0.4375, 0.9375, 0.4375, 0.9375, 0.375, 1.0, 0.8125, 1.0, 0.875, 0.9375, 0.875, 0.9375, 0.8125, 1.0, 0.3125, 1.0, 0.375, 0.9375, 0.375, 0.9375, 0.3125, 1.0, 0.75, 1.0, 0.8125, 0.9375, 0.8125, 0.9375, 0.75, 1.0, 0.25, 1.0, 0.3125, 0.9375, 0.3125, 0.9375, 0.25, 1.0, 0.6875, 1.0, 0.75, 0.9375, 0.75, 0.9375, 0.6875, 0.9375, 0.875, 0.9375, 0.9375, 0.875, 0.9375, 0.875, 0.875, 0.9375, 0.375, 0.9375, 0.4375, 0.875, 0.4375, 0.875, 0.375, 0.9375, 0.8125, 0.9375, 0.875, 0.875, 0.875, 0.875, 0.8125, 0.9375, 0.3125, 0.9375, 0.375, 0.875, 0.375, 0.875, 0.3125, 0.9375, 0.75, 0.9375, 0.8125, 0.875, 0.8125, 0.875, 0.75, 0.9375, 0.25, 0.9375, 0.3125, 0.875, 0.3125, 0.875, 0.25, 0.9375, 0.6875, 0.9375, 0.75, 0.875, 0.75, 0.875, 0.6875, 0.9375, 0.1875, 0.9375, 0.25, 0.875, 0.25, 0.875, 0.1875, 0.9375, 0.625, 0.9375, 0.6875, 0.875, 0.6875, 0.875, 0.625, 0.9375, 0.125, 0.9375, 0.1875, 0.875, 0.1875, 0.875, 0.125, 0.9375, 0.5625, 0.9375, 0.625, 0.875, 0.625, 0.875, 0.5625, 0.9375, 0.0625, 0.9375, 0.125, 0.875, 0.125, 0.875, 0.0625, 0.9375, 0.5, 0.9375, 0.5625, 0.875, 0.5625, 0.875, 0.5, 0.9375, 0.9375, 0.9062, 1.0, 0.875, 0.9375, 0.9062, 0.0, 0.9375, 0.0625, 0.875, 0.0625, 0.9375, 0.4375, 0.9375, 0.5, 0.875, 0.5, 0.875, 0.4375, 0.875, 0.625, 0.875, 0.6875, 0.8125, 0.6875, 0.8125, 0.625, 0.875, 0.125, 0.875, 0.1875, 0.8125, 0.1875, 0.8125, 0.125, 0.875, 0.5625, 0.875, 0.625, 0.8125, 0.625, 0.8125, 0.5625, 0.875, 0.0625, 0.875, 0.125, 0.8125, 0.125, 0.8125, 0.0625, 0.875, 0.5, 0.875, 0.5625, 0.8125, 0.5625, 0.8125, 0.5, 0.875, 0.9375, 0.8438, 1.0, 0.8125, 0.9375, 0.8438, 0.0, 0.875, 0.0625, 0.8125, 0.0625, 0.875, 0.4375, 0.875, 0.5, 0.8125, 0.5, 0.8125, 0.4375, 0.875, 0.875, 0.875, 0.9375, 0.8125, 0.9375, 0.8125, 0.875, 0.875, 0.375, 0.875, 0.4375, 0.8125, 0.4375, 0.8125, 0.375, 0.875, 0.8125, 0.875, 0.875, 0.8125, 0.875, 0.8125, 0.8125, 0.875, 0.3125, 0.875, 0.375, 0.8125, 0.375, 0.8125, 0.3125, 0.875, 0.75, 0.875, 0.8125, 0.8125, 0.8125, 0.8125, 0.75, 0.875, 0.25, 0.875, 0.3125, 0.8125, 0.3125, 0.8125, 0.25, 0.875, 0.6875, 0.875, 0.75, 0.8125, 0.75, 0.8125, 0.6875, 0.875, 0.1875, 0.875, 0.25, 0.8125, 0.25, 0.8125, 0.1875, 0.8125, 0.375, 0.8125, 0.4375, 0.75, 0.4375, 0.75, 0.375, 0.8125, 0.8125, 0.8125, 0.875, 0.75, 0.875, 0.75, 0.8125, 0.8125, 0.3125, 0.8125, 0.375, 0.75, 0.375, 0.75, 0.3125, 0.8125, 0.75, 0.8125, 0.8125, 0.75, 0.8125, 0.75, 0.75, 0.8125, 0.25, 0.8125, 0.3125, 0.75, 0.3125, 0.75, 0.25, 0.8125, 0.6875, 0.8125, 0.75, 0.75, 0.75, 0.75, 0.6875, 0.8125, 0.1875, 0.8125, 0.25, 0.75, 0.25, 0.75, 0.1875, 0.8125, 0.625, 0.8125, 0.6875, 0.75, 0.6875, 0.75, 0.625, 0.8125, 0.125, 0.8125, 0.1875, 0.75, 0.1875, 0.75, 0.125, 0.8125, 0.5625, 0.8125, 0.625, 0.75, 0.625, 0.75, 0.5625, 0.8125, 0.0625, 0.8125, 0.125, 0.75, 0.125, 0.75, 0.0625, 0.8125, 0.5, 0.8125, 0.5625, 0.75, 0.5625, 0.75, 0.5, 0.8125, 0.9375, 0.7812, 1.0, 0.75, 0.9375, 0.7812, 0.0, 0.8125, 0.0625, 0.75, 0.0625, 0.8125, 0.4375, 0.8125, 0.5, 0.75, 0.5, 0.75, 0.4375, 0.8125, 0.875, 0.8125, 0.9375, 0.75, 0.9375, 0.75, 0.875])
me_sphere.materials.append(mat_base_building_color)
me_sphere.materials.append(mat_camera)
me_sphere.materials.append(mat_brand_color)
me_sphere.use_remesh_fix_poles = True
me_sphere.use_remesh_preserve_attributes = False
me_sphere.update()
me_cube_002 = bpy.data.meshes.new('Cube.002')
me_cube_002.from_pydata([(-0.3491, -0.6943, -0.2085), (-0.2871, -0.5712, 0.9365), (-0.3491, 0.6943, -0.2085), (-0.2871, 0.5712, 0.9365), (0.3491, -0.6943, -0.2085), (0.2871, -0.5712, 0.9365), (0.3491, 0.6943, -0.2085), (0.2871, 0.5712, 0.9365), (-0.3019, 0.6005, -1.033), (-0.3019, -0.6005, -1.033), (0.3019, 0.6005, -1.033), (0.3019, -0.6005, -1.033), (-0.3406, -0.6774, -0.05143), (-0.3406, 0.6774, -0.05143), (0.3406, 0.6774, -0.05143), (0.3406, -0.6774, -0.05143), (-0.3322, -0.6608, 0.1031), (-0.3322, 0.6608, 0.1031), (0.3322, 0.6608, 0.1031), (0.3322, -0.6608, 0.1031), (-0.3241, -0.6446, 0.2535), (-0.3241, 0.6446, 0.2535), (0.3241, 0.6446, 0.2535), (0.3241, -0.6446, 0.2535)], [], [(20, 1, 3, 21), (21, 3, 7, 22), (22, 7, 5, 23), (23, 5, 1, 20), (2, 6, 10, 8), (7, 3, 1, 5), (8, 10, 11, 9), (0, 2, 8, 9), (6, 4, 11, 10), (4, 0, 9, 11), (4, 15, 12, 0), (6, 14, 15, 4), (2, 13, 14, 6), (0, 12, 13, 2), (15, 19, 16, 12), (14, 18, 19, 15), (13, 17, 18, 14), (12, 16, 17, 13), (19, 23, 20, 16), (18, 22, 23, 19), (17, 21, 22, 18), (16, 20, 21, 17)])
me_cube_002.polygons.foreach_set('material_index', [0, 0, 0, 0, 0, 0, 0, 0, 0, 0, 2, 2, 2, 2, 0, 0, 0, 0, 2, 2, 2, 2])
_uv = me_cube_002.uv_layers.new(name='UVMap')
_uv.uv.foreach_set('vector', [0.6931, 0.3266, 0.6744, 0.5004, 0.3842, 0.5004, 0.3655, 0.3266, 0.8768, 0.8256, 0.8674, 1.0, 0.7215, 1.0, 0.7121, 0.8256, 0.3402, 0.3266, 0.3216, 0.5004, 0.0313, 0.5004, 0.01263, 0.3266, 0.8768, 0.3256, 0.8674, 0.5, 0.7215, 0.5, 0.7121, 0.3256, 0.8831, 0.7076, 0.7057, 0.7076, 0.7177, 0.5, 0.8712, 0.5, 0.1534, 0.5004, 0.2994, 0.5004, 0.2994, 0.7907, 0.1534, 0.7907, 0.0, 0.5004, 0.1534, 0.5004, 0.1534, 0.8056, 0.0, 0.8056, 0.7057, 0.2091, 0.3529, 0.2091, 0.3767, 0.0, 0.6819, 2.98e-08, 0.3529, 0.2091, 0.0, 0.2091, 0.02384, 0.0, 0.329, 2.98e-08, 0.8831, 0.2076, 0.7057, 0.2076, 0.7177, 0.0, 0.8712, 0.0, 0.8831, 0.2076, 0.881, 0.2477, 0.7079, 0.2477, 0.7057, 0.2076, 0.3529, 0.2091, 0.3486, 0.249, 0.004293, 0.249, 0.0, 0.2091, 0.8831, 0.7076, 0.881, 0.7477, 0.7079, 0.7477, 0.7057, 0.7076, 0.7057, 0.2091, 0.7014, 0.249, 0.3572, 0.249, 0.3529, 0.2091, 0.881, 0.2477, 0.8789, 0.2872, 0.71, 0.2872, 0.7079, 0.2477, 0.3486, 0.249, 0.3444, 0.2884, 0.008517, 0.2884, 0.004293, 0.249, 0.881, 0.7477, 0.8789, 0.7872, 0.71, 0.7872, 0.7079, 0.7477, 0.7014, 0.249, 0.6972, 0.2884, 0.3614, 0.2884, 0.3572, 0.249, 0.8789, 0.2872, 0.8768, 0.3256, 0.7121, 0.3256, 0.71, 0.2872, 0.3444, 0.2884, 0.3402, 0.3266, 0.01263, 0.3266, 0.008517, 0.2884, 0.8789, 0.7872, 0.8768, 0.8256, 0.7121, 0.8256, 0.71, 0.7872, 0.6972, 0.2884, 0.6931, 0.3266, 0.3655, 0.3266, 0.3614, 0.2884])
me_cube_002.materials.append(mat_base_building_color)
me_cube_002.materials.append(mat_camera)
me_cube_002.materials.append(mat_brand_color)
me_cube_002.materials.append(mat_aluminium)
me_cube_002.use_remesh_fix_poles = True
me_cube_002.use_remesh_preserve_attributes = False
me_cube_002.update()
me_cylinder_001 = bpy.data.meshes.new('Cylinder.001')
me_cylinder_001.from_pydata([(0.0, 0.01098, -0.01573), (0.0, -0.07571, 0.1901), (0.003258, 0.009257, -0.01648), (0.003258, -0.07744, 0.1894), (0.003258, 0.00581, -0.01799), (0.003258, -0.08089, 0.1879), (-3.289e-10, 0.004086, -0.01874), (-3.289e-10, -0.08261, 0.1871), (-0.003258, 0.00581, -0.01799), (-0.003258, -0.08089, 0.1879), (-0.003258, 0.009257, -0.01648), (-0.003258, -0.07744, 0.1894), (9.183e-05, -0.07073, 0.1846), (0.003592, -0.0758, 0.1981), (0.006154, -0.07324, 0.1945), (0.007092, -0.0723, 0.1896), (0.006154, -0.07324, 0.1846), (0.003592, -0.0758, 0.181), (0.005042, -0.0793, 0.1981), (0.008666, -0.0793, 0.1945), (0.009992, -0.0793, 0.1896), (0.008666, -0.0793, 0.1846), (0.005042, -0.0793, 0.181), (0.003592, -0.0828, 0.1981), (0.006154, -0.08537, 0.1945), (0.007092, -0.0863, 0.1896), (0.006154, -0.08537, 0.1846), (0.003592, -0.0828, 0.181), (9.183e-05, -0.08425, 0.1981), (9.183e-05, -0.08788, 0.1945), (9.183e-05, -0.0892, 0.1896), (9.183e-05, -0.08788, 0.1846), (9.183e-05, -0.08425, 0.181), (-0.003408, -0.0828, 0.1981), (-0.005971, -0.08537, 0.1945), (-0.006909, -0.0863, 0.1896), (-0.005971, -0.08537, 0.1846), (-0.003408, -0.0828, 0.181), (9.183e-05, -0.0793, 0.1797), (9.183e-05, -0.0793, 0.1995), (-0.004858, -0.0793, 0.1981), (-0.008482, -0.0793, 0.1945), (-0.009808, -0.0793, 0.1896), (-0.008482, -0.0793, 0.1846), (-0.004858, -0.0793, 0.181), (-0.003408, -0.0758, 0.1981), (-0.005971, -0.07324, 0.1945), (-0.006909, -0.0723, 0.1896), (-0.005971, -0.07324, 0.1846), (-0.003408, -0.0758, 0.181), (9.183e-05, -0.07435, 0.1981), (9.183e-05, -0.07073, 0.1945), (9.183e-05, -0.0694, 0.1896), (9.183e-05, -0.07435, 0.181)], [], [(0, 1, 3, 2), (2, 3, 5, 4), (4, 5, 7, 6), (6, 7, 9, 8), (3, 1, 11, 9, 7, 5), (8, 9, 11, 10), (10, 11, 1, 0), (0, 2, 4, 6, 8, 10), (53, 12, 16, 17), (52, 51, 14, 15), (50, 39, 13), (38, 53, 17), (12, 52, 15, 16), (51, 50, 13, 14), (17, 16, 21, 22), (15, 14, 19, 20), (13, 39, 18), (38, 17, 22), (16, 15, 20, 21), (14, 13, 18, 19), (20, 19, 24, 25), (18, 39, 23), (38, 22, 27), (21, 20, 25, 26), (19, 18, 23, 24), (22, 21, 26, 27), (23, 39, 28), (38, 27, 32), (26, 25, 30, 31), (24, 23, 28, 29), (27, 26, 31, 32), (25, 24, 29, 30), (38, 32, 37), (31, 30, 35, 36), (29, 28, 33, 34), (32, 31, 36, 37), (30, 29, 34, 35), (28, 39, 33), (38, 37, 44), (36, 35, 42, 43), (34, 33, 40, 41), (37, 36, 43, 44), (35, 34, 41, 42), (33, 39, 40), (38, 44, 49), (43, 42, 47, 48), (41, 40, 45, 46), (44, 43, 48, 49), (42, 41, 46, 47), (40, 39, 45), (48, 47, 52, 12), (46, 45, 50, 51), (49, 48, 12, 53), (47, 46, 51, 52), (45, 39, 50), (38, 49, 53)])
me_cylinder_001.polygons.foreach_set('use_smooth', [True] * 56)
me_cylinder_001.polygons.foreach_set('material_index', [3, 3, 3, 3, 3, 3, 3, 3, 3, 3, 3, 3, 3, 3, 3, 3, 3, 3, 3, 3, 3, 3, 3, 3, 3, 3, 3, 3, 3, 3, 3, 3, 3, 3, 3, 3, 3, 3, 3, 3, 3, 3, 3, 3, 3, 3, 3, 3, 3, 3, 3, 3, 3, 3, 3, 3])
_uv = me_cylinder_001.uv_layers.new(name='UVMap')
_uv.uv.foreach_set('vector', [0.2985, 0.0007956, 0.2985, 1.0, 0.2858, 0.9992, 0.2858, 0.0, 0.2858, 0.0, 0.2858, 0.9992, 0.2698, 0.9993, 0.2698, 0.0001161, 0.459, 0.9979, 0.459, 4.506e-05, 0.4758, 0.0, 0.4758, 0.9979, 0.2985, 1.0, 0.2985, 0.0007956, 0.3113, 0.0, 0.3113, 0.9992, 0.4, 0.3831, 0.4, 0.3663, 0.4146, 0.3578, 0.4292, 0.3663, 0.4292, 0.3831, 0.4146, 0.3916, 0.3113, 0.9992, 0.3113, 0.0, 0.3272, 0.0001161, 0.3272, 0.9993, 0.459, 4.5e-05, 0.459, 0.9979, 0.4423, 0.9979, 0.4423, 0.0, 0.4292, 0.4, 0.4292, 0.4169, 0.4146, 0.4253, 0.4, 0.4168, 0.4, 0.4, 0.4146, 0.3916, 0.02621, 0.489, 0.01055, 0.4748, 0.03653, 0.4617, 0.04122, 0.4814, 0.259, 0.4633, 0.2423, 0.4482, 0.2508, 0.4283, 0.2688, 0.4402, 0.5324, 0.01052, 0.5188, 0.02283, 0.5174, 0.002953, 0.04309, 0.5043, 0.02621, 0.489, 0.04122, 0.4814, 0.01055, 0.4748, 0.0002858, 0.4655, 0.03029, 0.4503, 0.03653, 0.4617, 0.2423, 0.4482, 0.2232, 0.4372, 0.2281, 0.4256, 0.2508, 0.4283, 0.04122, 0.4814, 0.03653, 0.4617, 0.06273, 0.4703, 0.05634, 0.4864, 0.1228, 0.4711, 0.1204, 0.4939, 0.0912, 0.4939, 0.08907, 0.4711, 0.5174, 0.002953, 0.5188, 0.02283, 0.5023, 0.007912, 0.04309, 0.5043, 0.04122, 0.4814, 0.05634, 0.4864, 0.1196, 0.4503, 0.1228, 0.4711, 0.08907, 0.4711, 0.09034, 0.4503, 0.1204, 0.4939, 0.113, 0.5127, 0.09616, 0.5127, 0.0912, 0.4939, 0.08907, 0.4711, 0.0912, 0.4939, 0.06839, 0.4978, 0.06273, 0.4755, 0.5023, 0.007912, 0.5188, 0.02283, 0.4959, 0.02249, 0.04309, 0.5043, 0.05634, 0.4864, 0.06273, 0.501, 0.3279, 0.4713, 0.3378, 0.4519, 0.3633, 0.4614, 0.35, 0.4795, 0.4868, 0.0, 0.5023, 0.007912, 0.4959, 0.02249, 0.4758, 0.02525, 0.3272, 0.4943, 0.3279, 0.4713, 0.35, 0.4795, 0.3399, 0.499, 0.4959, 0.02249, 0.5188, 0.02283, 0.502, 0.03815, 0.04309, 0.5043, 0.06273, 0.501, 0.05664, 0.5166, 0.35, 0.4795, 0.3633, 0.4614, 0.3882, 0.4844, 0.3715, 0.4995, 0.4758, 0.02525, 0.4959, 0.02249, 0.502, 0.03815, 0.4863, 0.05238, 0.3399, 0.499, 0.35, 0.4795, 0.3715, 0.4995, 0.3524, 0.5105, 0.3633, 0.4614, 0.3764, 0.4494, 0.398, 0.4694, 0.3882, 0.4844, 0.04309, 0.5043, 0.05664, 0.5166, 0.04164, 0.5242, 0.3715, 0.4995, 0.3882, 0.4844, 0.398, 0.5075, 0.38, 0.5195, 0.4863, 0.05238, 0.502, 0.03815, 0.517, 0.04572, 0.5123, 0.06549, 0.3524, 0.5105, 0.3715, 0.4995, 0.38, 0.5195, 0.3573, 0.5221, 0.476, 0.0617, 0.4863, 0.05238, 0.5123, 0.06549, 0.5061, 0.07683, 0.502, 0.03815, 0.5188, 0.02283, 0.517, 0.04572, 0.04309, 0.5043, 0.04164, 0.5242, 0.02651, 0.5192, 0.5335, 0.09557, 0.5359, 0.1184, 0.5021, 0.1184, 0.5042, 0.09557, 0.5123, 0.06549, 0.517, 0.04572, 0.5321, 0.04076, 0.5385, 0.0569, 0.5261, 0.07683, 0.5335, 0.09557, 0.5042, 0.09557, 0.5092, 0.07683, 0.5359, 0.1184, 0.5326, 0.1392, 0.5034, 0.1392, 0.5021, 0.1184, 0.517, 0.04572, 0.5188, 0.02283, 0.5321, 0.04076, 0.04309, 0.5043, 0.02651, 0.5192, 0.02012, 0.5047, 0.5042, 0.09557, 0.5021, 0.1184, 0.4758, 0.1139, 0.4814, 0.09172, 0.1987, 0.4764, 0.198, 0.4534, 0.2107, 0.4487, 0.2208, 0.4682, 0.02651, 0.5192, 0.01107, 0.5271, 0.0, 0.5019, 0.02012, 0.5047, 0.2086, 0.4958, 0.1987, 0.4764, 0.2208, 0.4682, 0.2341, 0.4863, 0.5321, 0.04076, 0.5188, 0.02283, 0.5385, 0.02618, 0.2472, 0.4983, 0.2341, 0.4863, 0.259, 0.4633, 0.2688, 0.4784, 0.2208, 0.4682, 0.2107, 0.4487, 0.2232, 0.4372, 0.2423, 0.4482, 0.02012, 0.5047, 0.0, 0.5019, 0.01055, 0.4748, 0.02621, 0.489, 0.2341, 0.4863, 0.2208, 0.4682, 0.2423, 0.4482, 0.259, 0.4633, 0.5385, 0.02618, 0.5188, 0.02283, 0.5324, 0.01052, 0.04309, 0.5043, 0.02012, 0.5047, 0.02621, 0.489])
me_cylinder_001.materials.append(mat_base_building_color)
me_cylinder_001.materials.append(mat_camera)
me_cylinder_001.materials.append(mat_brand_color)
me_cylinder_001.materials.append(mat_aluminium)
me_cylinder_001.use_remesh_fix_poles = True
me_cylinder_001.use_remesh_preserve_attributes = False
me_cylinder_001.update()

# ---- objects
ob_drone = bpy.data.objects.new('Drone', me_cube_001)
ob_back_thruster = bpy.data.objects.new('Back Thruster', me_cylinder)
ob_camera = bpy.data.objects.new('Camera', me_sphere)
ob_thruster_left_front = bpy.data.objects.new('Thruster Left Front', me_cube_002)
ob_antenna = bpy.data.objects.new('Antenna', me_cylinder_001)
ob_thruster_right_front = bpy.data.objects.new('Thruster Right Front', me_cube_002)
ob_thruster_left_back = bpy.data.objects.new('Thruster Left Back', me_cube_002)
ob_thruster_right_back = bpy.data.objects.new('Thruster Right Back', me_cube_002)

# ---- transforms, parenting, visibility, modifiers, constraints
ob_drone.location = (0.0, 0.0, 0.0)
ob_back_thruster.parent = ob_drone
ob_back_thruster.location = (0.0, -0.4613, 0.228)
ob_camera.parent = ob_drone
ob_camera.location = (0.0, 0.2076, 0.05946)
ob_thruster_left_front.parent = ob_drone
ob_thruster_left_front.location = (-0.2139, 0.04349, 0.1022)
ob_thruster_left_front.scale = (0.1364, 0.1364, 0.1364)
ob_antenna.parent = ob_drone
ob_antenna.location = (-0.1352, 0.005973, 0.3657)
ob_thruster_right_front.parent = ob_drone
ob_thruster_right_front.location = (0.2139, 0.04349, 0.1022)
ob_thruster_right_front.scale = (0.1364, 0.1364, 0.1364)
ob_thruster_left_back.parent = ob_drone
ob_thruster_left_back.location = (-0.1788, -0.3226, 0.2007)
ob_thruster_left_back.scale = (0.1364, 0.1364, 0.1364)
ob_thruster_right_back.parent = ob_drone
ob_thruster_right_back.location = (0.1788, -0.3226, 0.2007)
ob_thruster_right_back.scale = (0.1364, 0.1364, 0.1364)

# ---- collection membership
col_collection.objects.link(ob_drone)
col_collection.objects.link(ob_back_thruster)
col_collection.objects.link(ob_camera)
col_collection.objects.link(ob_thruster_left_front)
col_collection.objects.link(ob_antenna)
col_collection.objects.link(ob_thruster_right_front)
col_collection.objects.link(ob_thruster_left_back)
col_collection.objects.link(ob_thruster_right_back)

# ---- scene / render settings (as saved in the file)
scene.frame_start = 1; scene.frame_end = 250; scene.frame_set(1)
scene.render.engine = 'BLENDER_EEVEE_NEXT'
scene.render.resolution_x = 1080
scene.render.film_transparent = True
scene.cycles.use_denoising = False
scene.cycles.samples = 128
scene.cycles.sampling_pattern = 'TABULATED_SOBOL'
scene.cycles.use_adaptive_sampling = False
scene.cycles.use_light_tree = False
scene.eevee.use_gtao = True
scene.view_settings.view_transform = 'Filmic'
bpy.context.view_layer.update()

# ---- added for rendering (the .blend has no active camera and no usable light): camera, sun
cam_auto = bpy.data.cameras.new('AutoCamera')
cam_auto.lens = 50.0
cam_auto.sensor_width = 36.0
cam_auto.clip_end = 1000.0
ob_auto_camera = bpy.data.objects.new('AutoCamera', cam_auto)
scene.collection.objects.link(ob_auto_camera)
ob_auto_camera.location = (1.16316, -1.51067, 1.22845)
ob_auto_camera.rotation_euler = (1.09748, -7.21219e-08, 0.694738)
scene.camera = ob_auto_camera
light_auto_sun = bpy.data.lights.new('AutoSun', 'SUN')
light_auto_sun.energy = 3.0
light_auto_sun.angle = 0.0523599
ob_auto_sun = bpy.data.objects.new('AutoSun', light_auto_sun)
scene.collection.objects.link(ob_auto_sun)
ob_auto_sun.rotation_euler = (0.872665, 0.174533, 0.523599)
bpy.context.view_layer.update()
